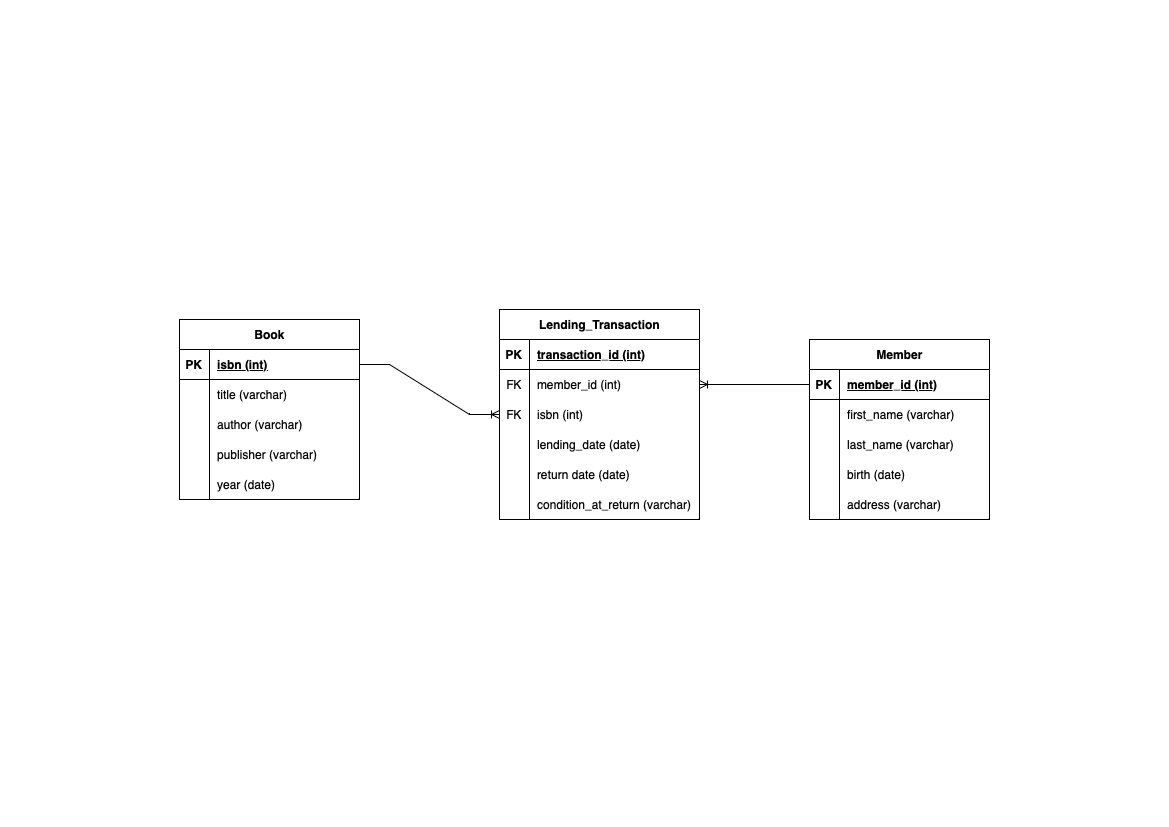

The diagram above was exported from draw.io. Its source (the exported page's mxGraphModel, read from the mxfile embedded in the PNG):
<mxGraphModel dx="1283" dy="865" grid="1" gridSize="10" guides="1" tooltips="1" connect="1" arrows="1" fold="1" page="1" pageScale="1" pageWidth="1169" pageHeight="827" math="0" shadow="0">
  <root>
    <mxCell id="0" />
    <mxCell id="1" parent="0" />
    <mxCell id="fxHH-va9qWdivlPMZRh5-1" value="Book" style="shape=table;startSize=30;container=1;collapsible=1;childLayout=tableLayout;fixedRows=1;rowLines=0;fontStyle=1;align=center;resizeLast=1;html=1;" vertex="1" parent="1">
      <mxGeometry x="179" y="319" width="180" height="180" as="geometry" />
    </mxCell>
    <mxCell id="fxHH-va9qWdivlPMZRh5-2" value="" style="shape=tableRow;horizontal=0;startSize=0;swimlaneHead=0;swimlaneBody=0;fillColor=none;collapsible=0;dropTarget=0;points=[[0,0.5],[1,0.5]];portConstraint=eastwest;top=0;left=0;right=0;bottom=1;" vertex="1" parent="fxHH-va9qWdivlPMZRh5-1">
      <mxGeometry y="30" width="180" height="30" as="geometry" />
    </mxCell>
    <mxCell id="fxHH-va9qWdivlPMZRh5-3" value="PK" style="shape=partialRectangle;connectable=0;fillColor=none;top=0;left=0;bottom=0;right=0;fontStyle=1;overflow=hidden;whiteSpace=wrap;html=1;" vertex="1" parent="fxHH-va9qWdivlPMZRh5-2">
      <mxGeometry width="30" height="30" as="geometry">
        <mxRectangle width="30" height="30" as="alternateBounds" />
      </mxGeometry>
    </mxCell>
    <mxCell id="fxHH-va9qWdivlPMZRh5-4" value="isbn (int)" style="shape=partialRectangle;connectable=0;fillColor=none;top=0;left=0;bottom=0;right=0;align=left;spacingLeft=6;fontStyle=5;overflow=hidden;whiteSpace=wrap;html=1;" vertex="1" parent="fxHH-va9qWdivlPMZRh5-2">
      <mxGeometry x="30" width="150" height="30" as="geometry">
        <mxRectangle width="150" height="30" as="alternateBounds" />
      </mxGeometry>
    </mxCell>
    <mxCell id="fxHH-va9qWdivlPMZRh5-5" value="" style="shape=tableRow;horizontal=0;startSize=0;swimlaneHead=0;swimlaneBody=0;fillColor=none;collapsible=0;dropTarget=0;points=[[0,0.5],[1,0.5]];portConstraint=eastwest;top=0;left=0;right=0;bottom=0;" vertex="1" parent="fxHH-va9qWdivlPMZRh5-1">
      <mxGeometry y="60" width="180" height="30" as="geometry" />
    </mxCell>
    <mxCell id="fxHH-va9qWdivlPMZRh5-6" value="" style="shape=partialRectangle;connectable=0;fillColor=none;top=0;left=0;bottom=0;right=0;editable=1;overflow=hidden;whiteSpace=wrap;html=1;" vertex="1" parent="fxHH-va9qWdivlPMZRh5-5">
      <mxGeometry width="30" height="30" as="geometry">
        <mxRectangle width="30" height="30" as="alternateBounds" />
      </mxGeometry>
    </mxCell>
    <mxCell id="fxHH-va9qWdivlPMZRh5-7" value="title (varchar)" style="shape=partialRectangle;connectable=0;fillColor=none;top=0;left=0;bottom=0;right=0;align=left;spacingLeft=6;overflow=hidden;whiteSpace=wrap;html=1;" vertex="1" parent="fxHH-va9qWdivlPMZRh5-5">
      <mxGeometry x="30" width="150" height="30" as="geometry">
        <mxRectangle width="150" height="30" as="alternateBounds" />
      </mxGeometry>
    </mxCell>
    <mxCell id="fxHH-va9qWdivlPMZRh5-8" value="" style="shape=tableRow;horizontal=0;startSize=0;swimlaneHead=0;swimlaneBody=0;fillColor=none;collapsible=0;dropTarget=0;points=[[0,0.5],[1,0.5]];portConstraint=eastwest;top=0;left=0;right=0;bottom=0;" vertex="1" parent="fxHH-va9qWdivlPMZRh5-1">
      <mxGeometry y="90" width="180" height="30" as="geometry" />
    </mxCell>
    <mxCell id="fxHH-va9qWdivlPMZRh5-9" value="" style="shape=partialRectangle;connectable=0;fillColor=none;top=0;left=0;bottom=0;right=0;editable=1;overflow=hidden;whiteSpace=wrap;html=1;" vertex="1" parent="fxHH-va9qWdivlPMZRh5-8">
      <mxGeometry width="30" height="30" as="geometry">
        <mxRectangle width="30" height="30" as="alternateBounds" />
      </mxGeometry>
    </mxCell>
    <mxCell id="fxHH-va9qWdivlPMZRh5-10" value="author (varchar)" style="shape=partialRectangle;connectable=0;fillColor=none;top=0;left=0;bottom=0;right=0;align=left;spacingLeft=6;overflow=hidden;whiteSpace=wrap;html=1;" vertex="1" parent="fxHH-va9qWdivlPMZRh5-8">
      <mxGeometry x="30" width="150" height="30" as="geometry">
        <mxRectangle width="150" height="30" as="alternateBounds" />
      </mxGeometry>
    </mxCell>
    <mxCell id="fxHH-va9qWdivlPMZRh5-11" value="" style="shape=tableRow;horizontal=0;startSize=0;swimlaneHead=0;swimlaneBody=0;fillColor=none;collapsible=0;dropTarget=0;points=[[0,0.5],[1,0.5]];portConstraint=eastwest;top=0;left=0;right=0;bottom=0;" vertex="1" parent="fxHH-va9qWdivlPMZRh5-1">
      <mxGeometry y="120" width="180" height="30" as="geometry" />
    </mxCell>
    <mxCell id="fxHH-va9qWdivlPMZRh5-12" value="" style="shape=partialRectangle;connectable=0;fillColor=none;top=0;left=0;bottom=0;right=0;editable=1;overflow=hidden;whiteSpace=wrap;html=1;" vertex="1" parent="fxHH-va9qWdivlPMZRh5-11">
      <mxGeometry width="30" height="30" as="geometry">
        <mxRectangle width="30" height="30" as="alternateBounds" />
      </mxGeometry>
    </mxCell>
    <mxCell id="fxHH-va9qWdivlPMZRh5-13" value="publisher (varchar)" style="shape=partialRectangle;connectable=0;fillColor=none;top=0;left=0;bottom=0;right=0;align=left;spacingLeft=6;overflow=hidden;whiteSpace=wrap;html=1;" vertex="1" parent="fxHH-va9qWdivlPMZRh5-11">
      <mxGeometry x="30" width="150" height="30" as="geometry">
        <mxRectangle width="150" height="30" as="alternateBounds" />
      </mxGeometry>
    </mxCell>
    <mxCell id="fxHH-va9qWdivlPMZRh5-14" style="shape=tableRow;horizontal=0;startSize=0;swimlaneHead=0;swimlaneBody=0;fillColor=none;collapsible=0;dropTarget=0;points=[[0,0.5],[1,0.5]];portConstraint=eastwest;top=0;left=0;right=0;bottom=0;" vertex="1" parent="fxHH-va9qWdivlPMZRh5-1">
      <mxGeometry y="150" width="180" height="30" as="geometry" />
    </mxCell>
    <mxCell id="fxHH-va9qWdivlPMZRh5-15" style="shape=partialRectangle;connectable=0;fillColor=none;top=0;left=0;bottom=0;right=0;editable=1;overflow=hidden;whiteSpace=wrap;html=1;" vertex="1" parent="fxHH-va9qWdivlPMZRh5-14">
      <mxGeometry width="30" height="30" as="geometry">
        <mxRectangle width="30" height="30" as="alternateBounds" />
      </mxGeometry>
    </mxCell>
    <mxCell id="fxHH-va9qWdivlPMZRh5-16" value="year (date)" style="shape=partialRectangle;connectable=0;fillColor=none;top=0;left=0;bottom=0;right=0;align=left;spacingLeft=6;overflow=hidden;whiteSpace=wrap;html=1;" vertex="1" parent="fxHH-va9qWdivlPMZRh5-14">
      <mxGeometry x="30" width="150" height="30" as="geometry">
        <mxRectangle width="150" height="30" as="alternateBounds" />
      </mxGeometry>
    </mxCell>
    <mxCell id="fxHH-va9qWdivlPMZRh5-17" value="Member" style="shape=table;startSize=30;container=1;collapsible=1;childLayout=tableLayout;fixedRows=1;rowLines=0;fontStyle=1;align=center;resizeLast=1;html=1;" vertex="1" parent="1">
      <mxGeometry x="809" y="339" width="180" height="180" as="geometry" />
    </mxCell>
    <mxCell id="fxHH-va9qWdivlPMZRh5-18" value="" style="shape=tableRow;horizontal=0;startSize=0;swimlaneHead=0;swimlaneBody=0;fillColor=none;collapsible=0;dropTarget=0;points=[[0,0.5],[1,0.5]];portConstraint=eastwest;top=0;left=0;right=0;bottom=1;" vertex="1" parent="fxHH-va9qWdivlPMZRh5-17">
      <mxGeometry y="30" width="180" height="30" as="geometry" />
    </mxCell>
    <mxCell id="fxHH-va9qWdivlPMZRh5-19" value="PK" style="shape=partialRectangle;connectable=0;fillColor=none;top=0;left=0;bottom=0;right=0;fontStyle=1;overflow=hidden;whiteSpace=wrap;html=1;" vertex="1" parent="fxHH-va9qWdivlPMZRh5-18">
      <mxGeometry width="30" height="30" as="geometry">
        <mxRectangle width="30" height="30" as="alternateBounds" />
      </mxGeometry>
    </mxCell>
    <mxCell id="fxHH-va9qWdivlPMZRh5-20" value="member_id (int)" style="shape=partialRectangle;connectable=0;fillColor=none;top=0;left=0;bottom=0;right=0;align=left;spacingLeft=6;fontStyle=5;overflow=hidden;whiteSpace=wrap;html=1;" vertex="1" parent="fxHH-va9qWdivlPMZRh5-18">
      <mxGeometry x="30" width="150" height="30" as="geometry">
        <mxRectangle width="150" height="30" as="alternateBounds" />
      </mxGeometry>
    </mxCell>
    <mxCell id="fxHH-va9qWdivlPMZRh5-21" value="" style="shape=tableRow;horizontal=0;startSize=0;swimlaneHead=0;swimlaneBody=0;fillColor=none;collapsible=0;dropTarget=0;points=[[0,0.5],[1,0.5]];portConstraint=eastwest;top=0;left=0;right=0;bottom=0;" vertex="1" parent="fxHH-va9qWdivlPMZRh5-17">
      <mxGeometry y="60" width="180" height="30" as="geometry" />
    </mxCell>
    <mxCell id="fxHH-va9qWdivlPMZRh5-22" value="" style="shape=partialRectangle;connectable=0;fillColor=none;top=0;left=0;bottom=0;right=0;editable=1;overflow=hidden;whiteSpace=wrap;html=1;" vertex="1" parent="fxHH-va9qWdivlPMZRh5-21">
      <mxGeometry width="30" height="30" as="geometry">
        <mxRectangle width="30" height="30" as="alternateBounds" />
      </mxGeometry>
    </mxCell>
    <mxCell id="fxHH-va9qWdivlPMZRh5-23" value="first_name (varchar)" style="shape=partialRectangle;connectable=0;fillColor=none;top=0;left=0;bottom=0;right=0;align=left;spacingLeft=6;overflow=hidden;whiteSpace=wrap;html=1;" vertex="1" parent="fxHH-va9qWdivlPMZRh5-21">
      <mxGeometry x="30" width="150" height="30" as="geometry">
        <mxRectangle width="150" height="30" as="alternateBounds" />
      </mxGeometry>
    </mxCell>
    <mxCell id="fxHH-va9qWdivlPMZRh5-24" value="" style="shape=tableRow;horizontal=0;startSize=0;swimlaneHead=0;swimlaneBody=0;fillColor=none;collapsible=0;dropTarget=0;points=[[0,0.5],[1,0.5]];portConstraint=eastwest;top=0;left=0;right=0;bottom=0;" vertex="1" parent="fxHH-va9qWdivlPMZRh5-17">
      <mxGeometry y="90" width="180" height="30" as="geometry" />
    </mxCell>
    <mxCell id="fxHH-va9qWdivlPMZRh5-25" value="" style="shape=partialRectangle;connectable=0;fillColor=none;top=0;left=0;bottom=0;right=0;editable=1;overflow=hidden;whiteSpace=wrap;html=1;" vertex="1" parent="fxHH-va9qWdivlPMZRh5-24">
      <mxGeometry width="30" height="30" as="geometry">
        <mxRectangle width="30" height="30" as="alternateBounds" />
      </mxGeometry>
    </mxCell>
    <mxCell id="fxHH-va9qWdivlPMZRh5-26" value="last_name (varchar)" style="shape=partialRectangle;connectable=0;fillColor=none;top=0;left=0;bottom=0;right=0;align=left;spacingLeft=6;overflow=hidden;whiteSpace=wrap;html=1;" vertex="1" parent="fxHH-va9qWdivlPMZRh5-24">
      <mxGeometry x="30" width="150" height="30" as="geometry">
        <mxRectangle width="150" height="30" as="alternateBounds" />
      </mxGeometry>
    </mxCell>
    <mxCell id="fxHH-va9qWdivlPMZRh5-27" value="" style="shape=tableRow;horizontal=0;startSize=0;swimlaneHead=0;swimlaneBody=0;fillColor=none;collapsible=0;dropTarget=0;points=[[0,0.5],[1,0.5]];portConstraint=eastwest;top=0;left=0;right=0;bottom=0;" vertex="1" parent="fxHH-va9qWdivlPMZRh5-17">
      <mxGeometry y="120" width="180" height="30" as="geometry" />
    </mxCell>
    <mxCell id="fxHH-va9qWdivlPMZRh5-28" value="" style="shape=partialRectangle;connectable=0;fillColor=none;top=0;left=0;bottom=0;right=0;editable=1;overflow=hidden;whiteSpace=wrap;html=1;" vertex="1" parent="fxHH-va9qWdivlPMZRh5-27">
      <mxGeometry width="30" height="30" as="geometry">
        <mxRectangle width="30" height="30" as="alternateBounds" />
      </mxGeometry>
    </mxCell>
    <mxCell id="fxHH-va9qWdivlPMZRh5-29" value="birth (date)" style="shape=partialRectangle;connectable=0;fillColor=none;top=0;left=0;bottom=0;right=0;align=left;spacingLeft=6;overflow=hidden;whiteSpace=wrap;html=1;" vertex="1" parent="fxHH-va9qWdivlPMZRh5-27">
      <mxGeometry x="30" width="150" height="30" as="geometry">
        <mxRectangle width="150" height="30" as="alternateBounds" />
      </mxGeometry>
    </mxCell>
    <mxCell id="fxHH-va9qWdivlPMZRh5-30" style="shape=tableRow;horizontal=0;startSize=0;swimlaneHead=0;swimlaneBody=0;fillColor=none;collapsible=0;dropTarget=0;points=[[0,0.5],[1,0.5]];portConstraint=eastwest;top=0;left=0;right=0;bottom=0;" vertex="1" parent="fxHH-va9qWdivlPMZRh5-17">
      <mxGeometry y="150" width="180" height="30" as="geometry" />
    </mxCell>
    <mxCell id="fxHH-va9qWdivlPMZRh5-31" style="shape=partialRectangle;connectable=0;fillColor=none;top=0;left=0;bottom=0;right=0;editable=1;overflow=hidden;whiteSpace=wrap;html=1;" vertex="1" parent="fxHH-va9qWdivlPMZRh5-30">
      <mxGeometry width="30" height="30" as="geometry">
        <mxRectangle width="30" height="30" as="alternateBounds" />
      </mxGeometry>
    </mxCell>
    <mxCell id="fxHH-va9qWdivlPMZRh5-32" value="address (varchar)" style="shape=partialRectangle;connectable=0;fillColor=none;top=0;left=0;bottom=0;right=0;align=left;spacingLeft=6;overflow=hidden;whiteSpace=wrap;html=1;" vertex="1" parent="fxHH-va9qWdivlPMZRh5-30">
      <mxGeometry x="30" width="150" height="30" as="geometry">
        <mxRectangle width="150" height="30" as="alternateBounds" />
      </mxGeometry>
    </mxCell>
    <mxCell id="fxHH-va9qWdivlPMZRh5-33" value="Lending_Transaction" style="shape=table;startSize=30;container=1;collapsible=1;childLayout=tableLayout;fixedRows=1;rowLines=0;fontStyle=1;align=center;resizeLast=1;html=1;" vertex="1" parent="1">
      <mxGeometry x="499" y="309" width="200" height="210" as="geometry" />
    </mxCell>
    <mxCell id="fxHH-va9qWdivlPMZRh5-34" value="" style="shape=tableRow;horizontal=0;startSize=0;swimlaneHead=0;swimlaneBody=0;fillColor=none;collapsible=0;dropTarget=0;points=[[0,0.5],[1,0.5]];portConstraint=eastwest;top=0;left=0;right=0;bottom=1;" vertex="1" parent="fxHH-va9qWdivlPMZRh5-33">
      <mxGeometry y="30" width="200" height="30" as="geometry" />
    </mxCell>
    <mxCell id="fxHH-va9qWdivlPMZRh5-35" value="PK" style="shape=partialRectangle;connectable=0;fillColor=none;top=0;left=0;bottom=0;right=0;fontStyle=1;overflow=hidden;whiteSpace=wrap;html=1;" vertex="1" parent="fxHH-va9qWdivlPMZRh5-34">
      <mxGeometry width="30" height="30" as="geometry">
        <mxRectangle width="30" height="30" as="alternateBounds" />
      </mxGeometry>
    </mxCell>
    <mxCell id="fxHH-va9qWdivlPMZRh5-36" value="transaction_id (int)" style="shape=partialRectangle;connectable=0;fillColor=none;top=0;left=0;bottom=0;right=0;align=left;spacingLeft=6;fontStyle=5;overflow=hidden;whiteSpace=wrap;html=1;" vertex="1" parent="fxHH-va9qWdivlPMZRh5-34">
      <mxGeometry x="30" width="170" height="30" as="geometry">
        <mxRectangle width="170" height="30" as="alternateBounds" />
      </mxGeometry>
    </mxCell>
    <mxCell id="fxHH-va9qWdivlPMZRh5-37" value="" style="shape=tableRow;horizontal=0;startSize=0;swimlaneHead=0;swimlaneBody=0;fillColor=none;collapsible=0;dropTarget=0;points=[[0,0.5],[1,0.5]];portConstraint=eastwest;top=0;left=0;right=0;bottom=0;" vertex="1" parent="fxHH-va9qWdivlPMZRh5-33">
      <mxGeometry y="60" width="200" height="30" as="geometry" />
    </mxCell>
    <mxCell id="fxHH-va9qWdivlPMZRh5-38" value="FK" style="shape=partialRectangle;connectable=0;fillColor=none;top=0;left=0;bottom=0;right=0;editable=1;overflow=hidden;whiteSpace=wrap;html=1;" vertex="1" parent="fxHH-va9qWdivlPMZRh5-37">
      <mxGeometry width="30" height="30" as="geometry">
        <mxRectangle width="30" height="30" as="alternateBounds" />
      </mxGeometry>
    </mxCell>
    <mxCell id="fxHH-va9qWdivlPMZRh5-39" value="member_id (int)" style="shape=partialRectangle;connectable=0;fillColor=none;top=0;left=0;bottom=0;right=0;align=left;spacingLeft=6;overflow=hidden;whiteSpace=wrap;html=1;" vertex="1" parent="fxHH-va9qWdivlPMZRh5-37">
      <mxGeometry x="30" width="170" height="30" as="geometry">
        <mxRectangle width="170" height="30" as="alternateBounds" />
      </mxGeometry>
    </mxCell>
    <mxCell id="fxHH-va9qWdivlPMZRh5-40" value="" style="shape=tableRow;horizontal=0;startSize=0;swimlaneHead=0;swimlaneBody=0;fillColor=none;collapsible=0;dropTarget=0;points=[[0,0.5],[1,0.5]];portConstraint=eastwest;top=0;left=0;right=0;bottom=0;" vertex="1" parent="fxHH-va9qWdivlPMZRh5-33">
      <mxGeometry y="90" width="200" height="30" as="geometry" />
    </mxCell>
    <mxCell id="fxHH-va9qWdivlPMZRh5-41" value="FK" style="shape=partialRectangle;connectable=0;fillColor=none;top=0;left=0;bottom=0;right=0;editable=1;overflow=hidden;whiteSpace=wrap;html=1;" vertex="1" parent="fxHH-va9qWdivlPMZRh5-40">
      <mxGeometry width="30" height="30" as="geometry">
        <mxRectangle width="30" height="30" as="alternateBounds" />
      </mxGeometry>
    </mxCell>
    <mxCell id="fxHH-va9qWdivlPMZRh5-42" value="isbn (int)" style="shape=partialRectangle;connectable=0;fillColor=none;top=0;left=0;bottom=0;right=0;align=left;spacingLeft=6;overflow=hidden;whiteSpace=wrap;html=1;" vertex="1" parent="fxHH-va9qWdivlPMZRh5-40">
      <mxGeometry x="30" width="170" height="30" as="geometry">
        <mxRectangle width="170" height="30" as="alternateBounds" />
      </mxGeometry>
    </mxCell>
    <mxCell id="fxHH-va9qWdivlPMZRh5-43" value="" style="shape=tableRow;horizontal=0;startSize=0;swimlaneHead=0;swimlaneBody=0;fillColor=none;collapsible=0;dropTarget=0;points=[[0,0.5],[1,0.5]];portConstraint=eastwest;top=0;left=0;right=0;bottom=0;" vertex="1" parent="fxHH-va9qWdivlPMZRh5-33">
      <mxGeometry y="120" width="200" height="30" as="geometry" />
    </mxCell>
    <mxCell id="fxHH-va9qWdivlPMZRh5-44" value="" style="shape=partialRectangle;connectable=0;fillColor=none;top=0;left=0;bottom=0;right=0;editable=1;overflow=hidden;whiteSpace=wrap;html=1;" vertex="1" parent="fxHH-va9qWdivlPMZRh5-43">
      <mxGeometry width="30" height="30" as="geometry">
        <mxRectangle width="30" height="30" as="alternateBounds" />
      </mxGeometry>
    </mxCell>
    <mxCell id="fxHH-va9qWdivlPMZRh5-45" value="lending_date (date)" style="shape=partialRectangle;connectable=0;fillColor=none;top=0;left=0;bottom=0;right=0;align=left;spacingLeft=6;overflow=hidden;whiteSpace=wrap;html=1;" vertex="1" parent="fxHH-va9qWdivlPMZRh5-43">
      <mxGeometry x="30" width="170" height="30" as="geometry">
        <mxRectangle width="170" height="30" as="alternateBounds" />
      </mxGeometry>
    </mxCell>
    <mxCell id="fxHH-va9qWdivlPMZRh5-46" style="shape=tableRow;horizontal=0;startSize=0;swimlaneHead=0;swimlaneBody=0;fillColor=none;collapsible=0;dropTarget=0;points=[[0,0.5],[1,0.5]];portConstraint=eastwest;top=0;left=0;right=0;bottom=0;" vertex="1" parent="fxHH-va9qWdivlPMZRh5-33">
      <mxGeometry y="150" width="200" height="30" as="geometry" />
    </mxCell>
    <mxCell id="fxHH-va9qWdivlPMZRh5-47" style="shape=partialRectangle;connectable=0;fillColor=none;top=0;left=0;bottom=0;right=0;editable=1;overflow=hidden;whiteSpace=wrap;html=1;" vertex="1" parent="fxHH-va9qWdivlPMZRh5-46">
      <mxGeometry width="30" height="30" as="geometry">
        <mxRectangle width="30" height="30" as="alternateBounds" />
      </mxGeometry>
    </mxCell>
    <mxCell id="fxHH-va9qWdivlPMZRh5-48" value="return date (date)" style="shape=partialRectangle;connectable=0;fillColor=none;top=0;left=0;bottom=0;right=0;align=left;spacingLeft=6;overflow=hidden;whiteSpace=wrap;html=1;" vertex="1" parent="fxHH-va9qWdivlPMZRh5-46">
      <mxGeometry x="30" width="170" height="30" as="geometry">
        <mxRectangle width="170" height="30" as="alternateBounds" />
      </mxGeometry>
    </mxCell>
    <mxCell id="fxHH-va9qWdivlPMZRh5-49" style="shape=tableRow;horizontal=0;startSize=0;swimlaneHead=0;swimlaneBody=0;fillColor=none;collapsible=0;dropTarget=0;points=[[0,0.5],[1,0.5]];portConstraint=eastwest;top=0;left=0;right=0;bottom=0;" vertex="1" parent="fxHH-va9qWdivlPMZRh5-33">
      <mxGeometry y="180" width="200" height="30" as="geometry" />
    </mxCell>
    <mxCell id="fxHH-va9qWdivlPMZRh5-50" style="shape=partialRectangle;connectable=0;fillColor=none;top=0;left=0;bottom=0;right=0;editable=1;overflow=hidden;whiteSpace=wrap;html=1;" vertex="1" parent="fxHH-va9qWdivlPMZRh5-49">
      <mxGeometry width="30" height="30" as="geometry">
        <mxRectangle width="30" height="30" as="alternateBounds" />
      </mxGeometry>
    </mxCell>
    <mxCell id="fxHH-va9qWdivlPMZRh5-51" value="condition_at_return (varchar)" style="shape=partialRectangle;connectable=0;fillColor=none;top=0;left=0;bottom=0;right=0;align=left;spacingLeft=6;overflow=hidden;whiteSpace=wrap;html=1;" vertex="1" parent="fxHH-va9qWdivlPMZRh5-49">
      <mxGeometry x="30" width="170" height="30" as="geometry">
        <mxRectangle width="170" height="30" as="alternateBounds" />
      </mxGeometry>
    </mxCell>
    <mxCell id="fxHH-va9qWdivlPMZRh5-111" value="" style="edgeStyle=entityRelationEdgeStyle;fontSize=12;html=1;endArrow=ERoneToMany;rounded=0;" edge="1" parent="1" source="fxHH-va9qWdivlPMZRh5-2" target="fxHH-va9qWdivlPMZRh5-40">
      <mxGeometry width="100" height="100" relative="1" as="geometry">
        <mxPoint x="379" y="539" as="sourcePoint" />
        <mxPoint x="479" y="439" as="targetPoint" />
      </mxGeometry>
    </mxCell>
    <mxCell id="fxHH-va9qWdivlPMZRh5-112" value="" style="edgeStyle=entityRelationEdgeStyle;fontSize=12;html=1;endArrow=ERoneToMany;rounded=0;" edge="1" parent="1" source="fxHH-va9qWdivlPMZRh5-18" target="fxHH-va9qWdivlPMZRh5-37">
      <mxGeometry width="100" height="100" relative="1" as="geometry">
        <mxPoint x="749" y="689" as="sourcePoint" />
        <mxPoint x="849" y="589" as="targetPoint" />
      </mxGeometry>
    </mxCell>
  </root>
</mxGraphModel>